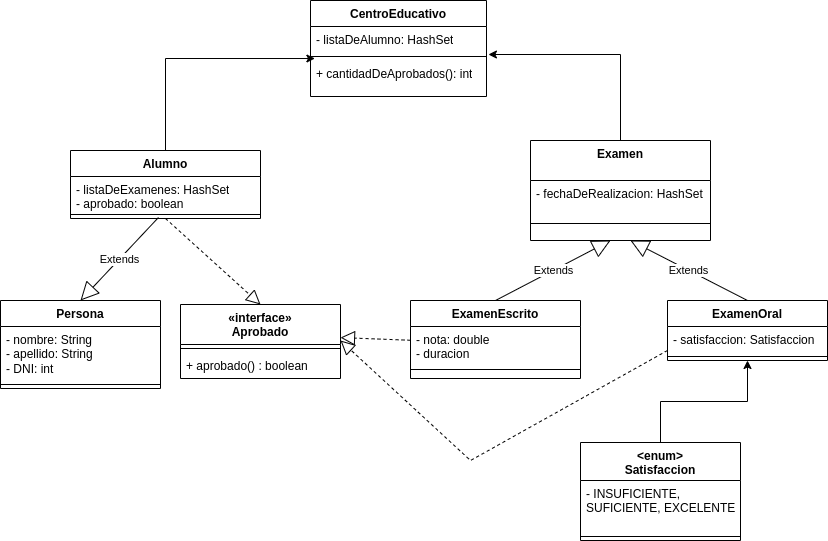

The diagram above was exported from draw.io. Its source (the exported page's mxGraphModel, read from the mxfile embedded in the PNG):
<mxGraphModel dx="806" dy="434" grid="1" gridSize="10" guides="1" tooltips="1" connect="1" arrows="1" fold="1" page="1" pageScale="1" pageWidth="827" pageHeight="1169" math="0" shadow="0">
  <root>
    <mxCell id="WIyWlLk6GJQsqaUBKTNV-0" />
    <mxCell id="WIyWlLk6GJQsqaUBKTNV-1" parent="WIyWlLk6GJQsqaUBKTNV-0" />
    <mxCell id="beNAD6NHJPkys7DIUdCy-8" style="edgeStyle=orthogonalEdgeStyle;rounded=0;orthogonalLoop=1;jettySize=auto;html=1;exitX=0.5;exitY=0;exitDx=0;exitDy=0;entryX=0.025;entryY=1.231;entryDx=0;entryDy=0;entryPerimeter=0;" parent="WIyWlLk6GJQsqaUBKTNV-1" source="beNAD6NHJPkys7DIUdCy-0" target="beNAD6NHJPkys7DIUdCy-5" edge="1">
      <mxGeometry relative="1" as="geometry" />
    </mxCell>
    <mxCell id="beNAD6NHJPkys7DIUdCy-0" value="Alumno" style="swimlane;fontStyle=1;align=center;verticalAlign=top;childLayout=stackLayout;horizontal=1;startSize=26;horizontalStack=0;resizeParent=1;resizeParentMax=0;resizeLast=0;collapsible=1;marginBottom=0;whiteSpace=wrap;html=1;" parent="WIyWlLk6GJQsqaUBKTNV-1" vertex="1">
      <mxGeometry x="70" y="250" width="190" height="68" as="geometry" />
    </mxCell>
    <mxCell id="beNAD6NHJPkys7DIUdCy-1" value="- listaDeExamenes: HashSet&lt;br&gt;- aprobado: boolean" style="text;strokeColor=none;fillColor=none;align=left;verticalAlign=top;spacingLeft=4;spacingRight=4;overflow=hidden;rotatable=0;points=[[0,0.5],[1,0.5]];portConstraint=eastwest;whiteSpace=wrap;html=1;" parent="beNAD6NHJPkys7DIUdCy-0" vertex="1">
      <mxGeometry y="26" width="190" height="34" as="geometry" />
    </mxCell>
    <mxCell id="beNAD6NHJPkys7DIUdCy-2" value="" style="line;strokeWidth=1;fillColor=none;align=left;verticalAlign=middle;spacingTop=-1;spacingLeft=3;spacingRight=3;rotatable=0;labelPosition=right;points=[];portConstraint=eastwest;strokeColor=inherit;" parent="beNAD6NHJPkys7DIUdCy-0" vertex="1">
      <mxGeometry y="60" width="190" height="8" as="geometry" />
    </mxCell>
    <mxCell id="beNAD6NHJPkys7DIUdCy-4" value="CentroEducativo" style="swimlane;fontStyle=1;align=center;verticalAlign=top;childLayout=stackLayout;horizontal=1;startSize=26;horizontalStack=0;resizeParent=1;resizeParentMax=0;resizeLast=0;collapsible=1;marginBottom=0;whiteSpace=wrap;html=1;" parent="WIyWlLk6GJQsqaUBKTNV-1" vertex="1">
      <mxGeometry x="310" y="100" width="176" height="96" as="geometry" />
    </mxCell>
    <mxCell id="beNAD6NHJPkys7DIUdCy-5" value="- listaDeAlumno: HashSet" style="text;strokeColor=none;fillColor=none;align=left;verticalAlign=top;spacingLeft=4;spacingRight=4;overflow=hidden;rotatable=0;points=[[0,0.5],[1,0.5]];portConstraint=eastwest;whiteSpace=wrap;html=1;" parent="beNAD6NHJPkys7DIUdCy-4" vertex="1">
      <mxGeometry y="26" width="176" height="26" as="geometry" />
    </mxCell>
    <mxCell id="beNAD6NHJPkys7DIUdCy-6" value="" style="line;strokeWidth=1;fillColor=none;align=left;verticalAlign=middle;spacingTop=-1;spacingLeft=3;spacingRight=3;rotatable=0;labelPosition=right;points=[];portConstraint=eastwest;strokeColor=inherit;" parent="beNAD6NHJPkys7DIUdCy-4" vertex="1">
      <mxGeometry y="52" width="176" height="8" as="geometry" />
    </mxCell>
    <mxCell id="beNAD6NHJPkys7DIUdCy-7" value="+ cantidadDeAprobados(): int" style="text;strokeColor=none;fillColor=none;align=left;verticalAlign=top;spacingLeft=4;spacingRight=4;overflow=hidden;rotatable=0;points=[[0,0.5],[1,0.5]];portConstraint=eastwest;whiteSpace=wrap;html=1;" parent="beNAD6NHJPkys7DIUdCy-4" vertex="1">
      <mxGeometry y="60" width="176" height="36" as="geometry" />
    </mxCell>
    <mxCell id="beNAD6NHJPkys7DIUdCy-9" value="Extends" style="endArrow=block;endSize=16;endFill=0;html=1;rounded=0;exitX=0.5;exitY=0;exitDx=0;exitDy=0;" parent="WIyWlLk6GJQsqaUBKTNV-1" source="beNAD6NHJPkys7DIUdCy-22" edge="1">
      <mxGeometry width="160" relative="1" as="geometry">
        <mxPoint x="620" y="340" as="sourcePoint" />
        <mxPoint x="630" y="340" as="targetPoint" />
      </mxGeometry>
    </mxCell>
    <mxCell id="beNAD6NHJPkys7DIUdCy-17" style="edgeStyle=orthogonalEdgeStyle;rounded=0;orthogonalLoop=1;jettySize=auto;html=1;exitX=0.5;exitY=0;exitDx=0;exitDy=0;entryX=1.011;entryY=1.077;entryDx=0;entryDy=0;entryPerimeter=0;" parent="WIyWlLk6GJQsqaUBKTNV-1" source="beNAD6NHJPkys7DIUdCy-11" target="beNAD6NHJPkys7DIUdCy-5" edge="1">
      <mxGeometry relative="1" as="geometry" />
    </mxCell>
    <mxCell id="beNAD6NHJPkys7DIUdCy-11" value="Examen" style="swimlane;fontStyle=1;align=center;verticalAlign=top;childLayout=stackLayout;horizontal=1;startSize=40;horizontalStack=0;resizeParent=1;resizeParentMax=0;resizeLast=0;collapsible=1;marginBottom=0;whiteSpace=wrap;html=1;" parent="WIyWlLk6GJQsqaUBKTNV-1" vertex="1">
      <mxGeometry x="530" y="240" width="180" height="100" as="geometry" />
    </mxCell>
    <mxCell id="beNAD6NHJPkys7DIUdCy-12" value="- fechaDeRealizacion: HashSet" style="text;strokeColor=none;fillColor=none;align=left;verticalAlign=top;spacingLeft=4;spacingRight=4;overflow=hidden;rotatable=0;points=[[0,0.5],[1,0.5]];portConstraint=eastwest;whiteSpace=wrap;html=1;" parent="beNAD6NHJPkys7DIUdCy-11" vertex="1">
      <mxGeometry y="40" width="180" height="26" as="geometry" />
    </mxCell>
    <mxCell id="beNAD6NHJPkys7DIUdCy-13" value="" style="line;strokeWidth=1;fillColor=none;align=left;verticalAlign=middle;spacingTop=-1;spacingLeft=3;spacingRight=3;rotatable=0;labelPosition=right;points=[];portConstraint=eastwest;strokeColor=inherit;" parent="beNAD6NHJPkys7DIUdCy-11" vertex="1">
      <mxGeometry y="66" width="180" height="34" as="geometry" />
    </mxCell>
    <mxCell id="beNAD6NHJPkys7DIUdCy-18" value="ExamenEscrito" style="swimlane;fontStyle=1;align=center;verticalAlign=top;childLayout=stackLayout;horizontal=1;startSize=26;horizontalStack=0;resizeParent=1;resizeParentMax=0;resizeLast=0;collapsible=1;marginBottom=0;whiteSpace=wrap;html=1;" parent="WIyWlLk6GJQsqaUBKTNV-1" vertex="1">
      <mxGeometry x="410" y="400" width="170" height="78" as="geometry" />
    </mxCell>
    <mxCell id="beNAD6NHJPkys7DIUdCy-19" value="- nota: double&lt;br&gt;- duracion" style="text;strokeColor=none;fillColor=none;align=left;verticalAlign=top;spacingLeft=4;spacingRight=4;overflow=hidden;rotatable=0;points=[[0,0.5],[1,0.5]];portConstraint=eastwest;whiteSpace=wrap;html=1;" parent="beNAD6NHJPkys7DIUdCy-18" vertex="1">
      <mxGeometry y="26" width="170" height="34" as="geometry" />
    </mxCell>
    <mxCell id="beNAD6NHJPkys7DIUdCy-20" value="" style="line;strokeWidth=1;fillColor=none;align=left;verticalAlign=middle;spacingTop=-1;spacingLeft=3;spacingRight=3;rotatable=0;labelPosition=right;points=[];portConstraint=eastwest;strokeColor=inherit;" parent="beNAD6NHJPkys7DIUdCy-18" vertex="1">
      <mxGeometry y="60" width="170" height="18" as="geometry" />
    </mxCell>
    <mxCell id="beNAD6NHJPkys7DIUdCy-22" value="ExamenOral" style="swimlane;fontStyle=1;align=center;verticalAlign=top;childLayout=stackLayout;horizontal=1;startSize=26;horizontalStack=0;resizeParent=1;resizeParentMax=0;resizeLast=0;collapsible=1;marginBottom=0;whiteSpace=wrap;html=1;" parent="WIyWlLk6GJQsqaUBKTNV-1" vertex="1">
      <mxGeometry x="667" y="400" width="160" height="60" as="geometry" />
    </mxCell>
    <mxCell id="beNAD6NHJPkys7DIUdCy-23" value="- satisfaccion: Satisfaccion" style="text;strokeColor=none;fillColor=none;align=left;verticalAlign=top;spacingLeft=4;spacingRight=4;overflow=hidden;rotatable=0;points=[[0,0.5],[1,0.5]];portConstraint=eastwest;whiteSpace=wrap;html=1;" parent="beNAD6NHJPkys7DIUdCy-22" vertex="1">
      <mxGeometry y="26" width="160" height="26" as="geometry" />
    </mxCell>
    <mxCell id="beNAD6NHJPkys7DIUdCy-24" value="" style="line;strokeWidth=1;fillColor=none;align=left;verticalAlign=middle;spacingTop=-1;spacingLeft=3;spacingRight=3;rotatable=0;labelPosition=right;points=[];portConstraint=eastwest;strokeColor=inherit;" parent="beNAD6NHJPkys7DIUdCy-22" vertex="1">
      <mxGeometry y="52" width="160" height="8" as="geometry" />
    </mxCell>
    <mxCell id="beNAD6NHJPkys7DIUdCy-26" value="Extends" style="endArrow=block;endSize=16;endFill=0;html=1;rounded=0;exitX=0.5;exitY=0;exitDx=0;exitDy=0;" parent="WIyWlLk6GJQsqaUBKTNV-1" source="beNAD6NHJPkys7DIUdCy-18" edge="1">
      <mxGeometry width="160" relative="1" as="geometry">
        <mxPoint x="620" y="340" as="sourcePoint" />
        <mxPoint x="610" y="340" as="targetPoint" />
      </mxGeometry>
    </mxCell>
    <mxCell id="beNAD6NHJPkys7DIUdCy-31" style="edgeStyle=orthogonalEdgeStyle;rounded=0;orthogonalLoop=1;jettySize=auto;html=1;entryX=0.5;entryY=1;entryDx=0;entryDy=0;" parent="WIyWlLk6GJQsqaUBKTNV-1" source="beNAD6NHJPkys7DIUdCy-27" target="beNAD6NHJPkys7DIUdCy-22" edge="1">
      <mxGeometry relative="1" as="geometry" />
    </mxCell>
    <mxCell id="beNAD6NHJPkys7DIUdCy-27" value="&amp;lt;enum&amp;gt;&lt;br&gt;Satisfaccion" style="swimlane;fontStyle=1;align=center;verticalAlign=top;childLayout=stackLayout;horizontal=1;startSize=38;horizontalStack=0;resizeParent=1;resizeParentMax=0;resizeLast=0;collapsible=1;marginBottom=0;whiteSpace=wrap;html=1;" parent="WIyWlLk6GJQsqaUBKTNV-1" vertex="1">
      <mxGeometry x="580" y="542" width="160" height="98" as="geometry" />
    </mxCell>
    <mxCell id="beNAD6NHJPkys7DIUdCy-28" value="- INSUFICIENTE, SUFICIENTE, EXCELENTE" style="text;strokeColor=none;fillColor=none;align=left;verticalAlign=top;spacingLeft=4;spacingRight=4;overflow=hidden;rotatable=0;points=[[0,0.5],[1,0.5]];portConstraint=eastwest;whiteSpace=wrap;html=1;" parent="beNAD6NHJPkys7DIUdCy-27" vertex="1">
      <mxGeometry y="38" width="160" height="52" as="geometry" />
    </mxCell>
    <mxCell id="beNAD6NHJPkys7DIUdCy-29" value="" style="line;strokeWidth=1;fillColor=none;align=left;verticalAlign=middle;spacingTop=-1;spacingLeft=3;spacingRight=3;rotatable=0;labelPosition=right;points=[];portConstraint=eastwest;strokeColor=inherit;" parent="beNAD6NHJPkys7DIUdCy-27" vertex="1">
      <mxGeometry y="90" width="160" height="8" as="geometry" />
    </mxCell>
    <mxCell id="beNAD6NHJPkys7DIUdCy-34" value="" style="endArrow=block;dashed=1;endFill=0;endSize=12;html=1;rounded=0;fontStyle=1" parent="WIyWlLk6GJQsqaUBKTNV-1" source="beNAD6NHJPkys7DIUdCy-19" edge="1">
      <mxGeometry width="160" relative="1" as="geometry">
        <mxPoint x="340" y="380" as="sourcePoint" />
        <mxPoint x="340" y="437.0952380952381" as="targetPoint" />
      </mxGeometry>
    </mxCell>
    <mxCell id="beNAD6NHJPkys7DIUdCy-36" value="" style="endArrow=block;dashed=1;endFill=0;endSize=12;html=1;rounded=0;" parent="WIyWlLk6GJQsqaUBKTNV-1" edge="1">
      <mxGeometry width="160" relative="1" as="geometry">
        <mxPoint x="667" y="450" as="sourcePoint" />
        <mxPoint x="340" y="440" as="targetPoint" />
        <Array as="points">
          <mxPoint x="470" y="560" />
        </Array>
      </mxGeometry>
    </mxCell>
    <mxCell id="beNAD6NHJPkys7DIUdCy-39" value="«interface»&lt;br style=&quot;border-color: var(--border-color); font-weight: 400;&quot;&gt;Aprobado" style="swimlane;fontStyle=1;align=center;verticalAlign=top;childLayout=stackLayout;horizontal=1;startSize=40;horizontalStack=0;resizeParent=1;resizeParentMax=0;resizeLast=0;collapsible=1;marginBottom=0;whiteSpace=wrap;html=1;" parent="WIyWlLk6GJQsqaUBKTNV-1" vertex="1">
      <mxGeometry x="180" y="404" width="160" height="74" as="geometry" />
    </mxCell>
    <mxCell id="beNAD6NHJPkys7DIUdCy-41" value="" style="line;strokeWidth=1;fillColor=none;align=left;verticalAlign=middle;spacingTop=-1;spacingLeft=3;spacingRight=3;rotatable=0;labelPosition=right;points=[];portConstraint=eastwest;strokeColor=inherit;" parent="beNAD6NHJPkys7DIUdCy-39" vertex="1">
      <mxGeometry y="40" width="160" height="8" as="geometry" />
    </mxCell>
    <mxCell id="beNAD6NHJPkys7DIUdCy-42" value="+ aprobado() : boolean" style="text;strokeColor=none;fillColor=none;align=left;verticalAlign=top;spacingLeft=4;spacingRight=4;overflow=hidden;rotatable=0;points=[[0,0.5],[1,0.5]];portConstraint=eastwest;whiteSpace=wrap;html=1;" parent="beNAD6NHJPkys7DIUdCy-39" vertex="1">
      <mxGeometry y="48" width="160" height="26" as="geometry" />
    </mxCell>
    <mxCell id="NdbYjGz4QZ7WCMK2pQIL-0" value="Persona" style="swimlane;fontStyle=1;align=center;verticalAlign=top;childLayout=stackLayout;horizontal=1;startSize=26;horizontalStack=0;resizeParent=1;resizeParentMax=0;resizeLast=0;collapsible=1;marginBottom=0;whiteSpace=wrap;html=1;" vertex="1" parent="WIyWlLk6GJQsqaUBKTNV-1">
      <mxGeometry y="400" width="160" height="88" as="geometry" />
    </mxCell>
    <mxCell id="NdbYjGz4QZ7WCMK2pQIL-1" value="- nombre: String&lt;br&gt;- apellido: String&lt;br&gt;- DNI: int" style="text;strokeColor=none;fillColor=none;align=left;verticalAlign=top;spacingLeft=4;spacingRight=4;overflow=hidden;rotatable=0;points=[[0,0.5],[1,0.5]];portConstraint=eastwest;whiteSpace=wrap;html=1;" vertex="1" parent="NdbYjGz4QZ7WCMK2pQIL-0">
      <mxGeometry y="26" width="160" height="54" as="geometry" />
    </mxCell>
    <mxCell id="NdbYjGz4QZ7WCMK2pQIL-2" value="" style="line;strokeWidth=1;fillColor=none;align=left;verticalAlign=middle;spacingTop=-1;spacingLeft=3;spacingRight=3;rotatable=0;labelPosition=right;points=[];portConstraint=eastwest;strokeColor=inherit;" vertex="1" parent="NdbYjGz4QZ7WCMK2pQIL-0">
      <mxGeometry y="80" width="160" height="8" as="geometry" />
    </mxCell>
    <mxCell id="NdbYjGz4QZ7WCMK2pQIL-6" value="Extends" style="endArrow=block;endSize=16;endFill=0;html=1;rounded=0;exitX=0.463;exitY=0.875;exitDx=0;exitDy=0;entryX=0.5;entryY=0;entryDx=0;entryDy=0;exitPerimeter=0;" edge="1" parent="WIyWlLk6GJQsqaUBKTNV-1" source="beNAD6NHJPkys7DIUdCy-2" target="NdbYjGz4QZ7WCMK2pQIL-0">
      <mxGeometry width="160" relative="1" as="geometry">
        <mxPoint x="160" y="325" as="sourcePoint" />
        <mxPoint x="245" y="243" as="targetPoint" />
      </mxGeometry>
    </mxCell>
    <mxCell id="beNAD6NHJPkys7DIUdCy-37" value="" style="endArrow=block;dashed=1;endFill=0;endSize=12;html=1;rounded=0;entryX=0.5;entryY=0;entryDx=0;entryDy=0;exitX=0.5;exitY=1;exitDx=0;exitDy=0;" parent="WIyWlLk6GJQsqaUBKTNV-1" edge="1" target="beNAD6NHJPkys7DIUdCy-39" source="beNAD6NHJPkys7DIUdCy-0">
      <mxGeometry width="160" relative="1" as="geometry">
        <mxPoint x="260" y="298.5" as="sourcePoint" />
        <mxPoint x="278.95000000000005" y="406" as="targetPoint" />
      </mxGeometry>
    </mxCell>
  </root>
</mxGraphModel>